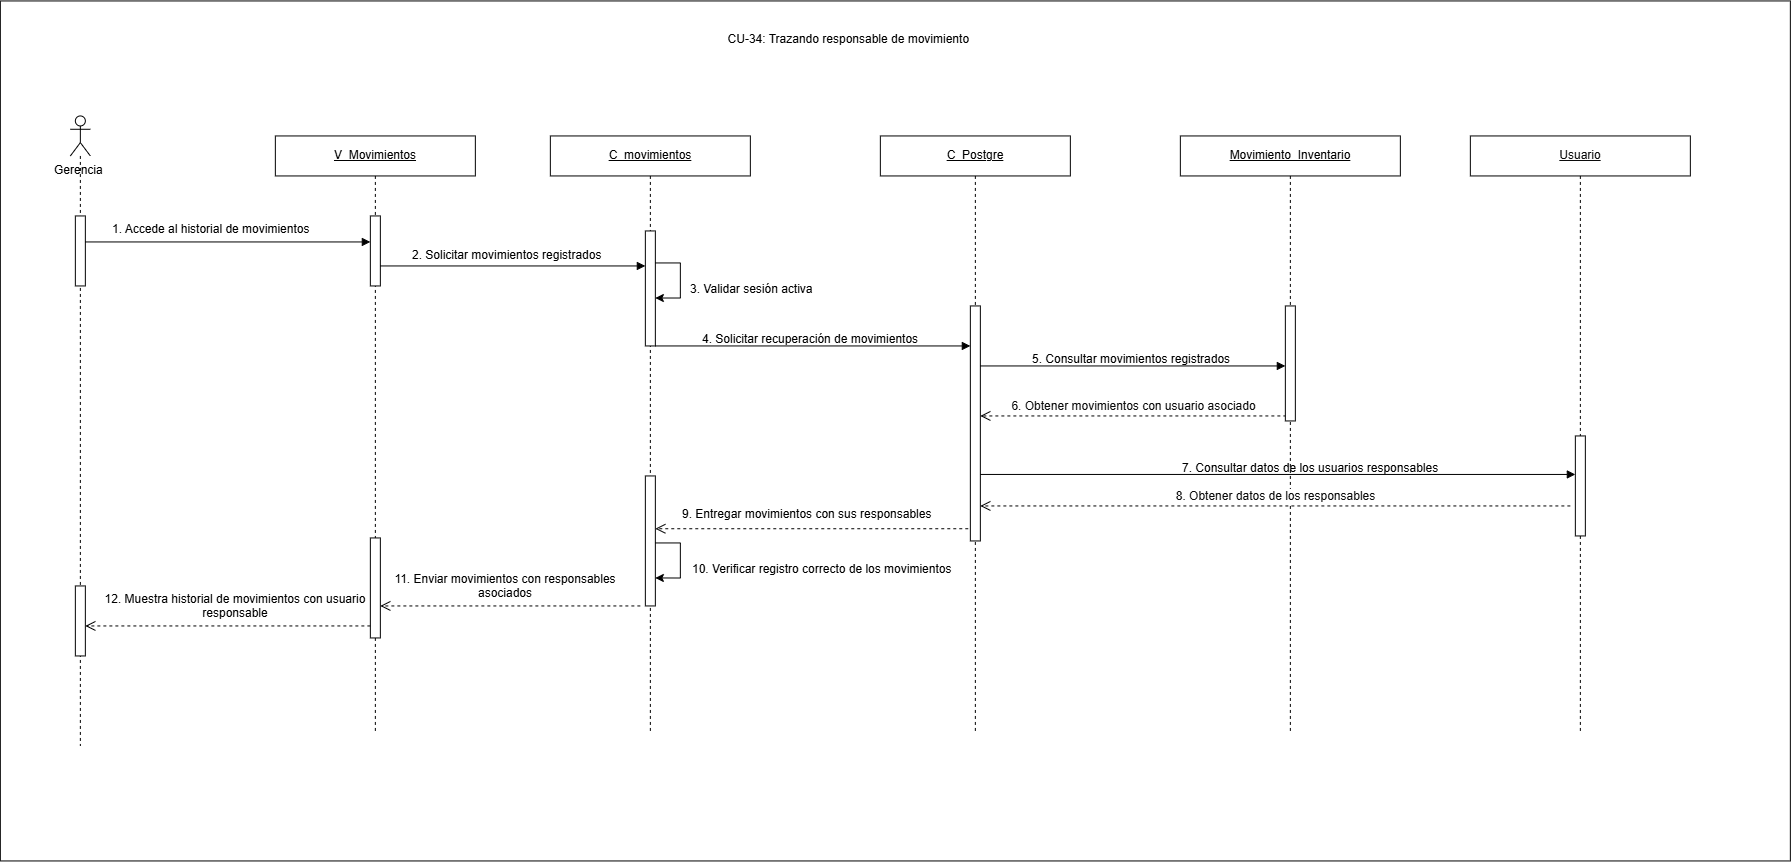

The diagram above was exported from draw.io. Its source (the exported page's mxGraphModel, read from the mxfile embedded in the PNG):
<mxGraphModel dx="4348" dy="2083" grid="1" gridSize="10" guides="1" tooltips="1" connect="1" arrows="1" fold="1" page="1" pageScale="1" pageWidth="827" pageHeight="1169" math="0" shadow="0">
  <root>
    <mxCell id="0" />
    <mxCell id="1" parent="0" />
    <mxCell id="tA2O8J7lcDd0VAOoq4Nu-1" parent="1" style="rounded=0;whiteSpace=wrap;html=1;" value="" vertex="1">
      <mxGeometry height="860" width="1790" x="-2190" y="-1145" as="geometry" />
    </mxCell>
    <mxCell id="VxFHong5syKCYXtyojGF-1" parent="1" style="shape=umlLifeline;perimeter=lifelinePerimeter;whiteSpace=wrap;html=1;container=1;dropTarget=0;collapsible=0;recursiveResize=0;outlineConnect=0;portConstraint=eastwest;participant=umlActor;newEdgeStyle={&quot;curved&quot;:0,&quot;rounded&quot;:0};size=40;" value="" vertex="1">
      <mxGeometry height="630" width="20" x="-2120" y="-1030" as="geometry" />
    </mxCell>
    <mxCell id="VxFHong5syKCYXtyojGF-2" parent="VxFHong5syKCYXtyojGF-1" style="html=1;points=[[0,0,0,0,5],[0,1,0,0,-5],[1,0,0,0,5],[1,1,0,0,-5]];perimeter=orthogonalPerimeter;outlineConnect=0;targetShapes=umlLifeline;portConstraint=eastwest;newEdgeStyle={&quot;curved&quot;:0,&quot;rounded&quot;:0};" value="" vertex="1">
      <mxGeometry height="70" width="10" x="5" y="100" as="geometry" />
    </mxCell>
    <mxCell id="VxFHong5syKCYXtyojGF-3" parent="VxFHong5syKCYXtyojGF-1" style="html=1;points=[[0,0,0,0,5],[0,1,0,0,-5],[1,0,0,0,5],[1,1,0,0,-5]];perimeter=orthogonalPerimeter;outlineConnect=0;targetShapes=umlLifeline;portConstraint=eastwest;newEdgeStyle={&quot;curved&quot;:0,&quot;rounded&quot;:0};" value="" vertex="1">
      <mxGeometry height="70" width="10" x="5" y="470" as="geometry" />
    </mxCell>
    <mxCell id="VxFHong5syKCYXtyojGF-4" parent="1" style="text;html=1;whiteSpace=wrap;strokeColor=none;fillColor=none;align=center;verticalAlign=middle;rounded=0;" value="Gerencia&amp;nbsp;" vertex="1">
      <mxGeometry height="30" width="80" x="-2150" y="-990" as="geometry" />
    </mxCell>
    <mxCell id="VxFHong5syKCYXtyojGF-5" parent="1" style="shape=umlLifeline;perimeter=lifelinePerimeter;whiteSpace=wrap;html=1;container=1;dropTarget=0;collapsible=0;recursiveResize=0;outlineConnect=0;portConstraint=eastwest;newEdgeStyle={&quot;curved&quot;:0,&quot;rounded&quot;:0};" value="&lt;u&gt;C_movimientos&lt;/u&gt;" vertex="1">
      <mxGeometry height="597" width="200" x="-1640" y="-1010" as="geometry" />
    </mxCell>
    <mxCell id="VxFHong5syKCYXtyojGF-6" parent="VxFHong5syKCYXtyojGF-5" style="html=1;points=[[0,0,0,0,5],[0,1,0,0,-5],[1,0,0,0,5],[1,1,0,0,-5]];perimeter=orthogonalPerimeter;outlineConnect=0;targetShapes=umlLifeline;portConstraint=eastwest;newEdgeStyle={&quot;curved&quot;:0,&quot;rounded&quot;:0};" value="" vertex="1">
      <mxGeometry height="115" width="10" x="95" y="95" as="geometry" />
    </mxCell>
    <mxCell id="VxFHong5syKCYXtyojGF-7" parent="VxFHong5syKCYXtyojGF-5" style="html=1;points=[[0,0,0,0,5],[0,1,0,0,-5],[1,0,0,0,5],[1,1,0,0,-5]];perimeter=orthogonalPerimeter;outlineConnect=0;targetShapes=umlLifeline;portConstraint=eastwest;newEdgeStyle={&quot;curved&quot;:0,&quot;rounded&quot;:0};" value="" vertex="1">
      <mxGeometry height="130" width="10" x="95" y="340" as="geometry" />
    </mxCell>
    <mxCell id="VxFHong5syKCYXtyojGF-8" edge="1" parent="VxFHong5syKCYXtyojGF-5" source="VxFHong5syKCYXtyojGF-6" style="endArrow=classic;html=1;rounded=0;endFill=1;startArrow=none;startFill=0;edgeStyle=orthogonalEdgeStyle;innerLoopWaypoints=1;" target="VxFHong5syKCYXtyojGF-6" value="">
      <mxGeometry height="50" relative="1" width="50" as="geometry">
        <Array as="points">
          <mxPoint x="130" y="127" />
          <mxPoint x="130" y="162" />
        </Array>
        <mxPoint x="101" y="127" as="sourcePoint" />
        <mxPoint x="101" y="162" as="targetPoint" />
      </mxGeometry>
    </mxCell>
    <mxCell id="VxFHong5syKCYXtyojGF-9" edge="1" parent="VxFHong5syKCYXtyojGF-5" style="endArrow=classic;html=1;rounded=0;endFill=1;startArrow=none;startFill=0;edgeStyle=orthogonalEdgeStyle;innerLoopWaypoints=1;" value="">
      <mxGeometry height="50" relative="1" width="50" as="geometry">
        <Array as="points">
          <mxPoint x="130" y="407" />
          <mxPoint x="130" y="442" />
        </Array>
        <mxPoint x="105" y="407" as="sourcePoint" />
        <mxPoint x="105" y="442" as="targetPoint" />
      </mxGeometry>
    </mxCell>
    <mxCell id="VxFHong5syKCYXtyojGF-10" parent="1" style="shape=umlLifeline;perimeter=lifelinePerimeter;whiteSpace=wrap;html=1;container=1;dropTarget=0;collapsible=0;recursiveResize=0;outlineConnect=0;portConstraint=eastwest;newEdgeStyle={&quot;curved&quot;:0,&quot;rounded&quot;:0};" value="&lt;u&gt;C_Postgre&lt;/u&gt;" vertex="1">
      <mxGeometry height="597" width="190" x="-1310" y="-1010" as="geometry" />
    </mxCell>
    <mxCell id="VxFHong5syKCYXtyojGF-11" parent="VxFHong5syKCYXtyojGF-10" style="html=1;points=[[0,0,0,0,5],[0,1,0,0,-5],[1,0,0,0,5],[1,1,0,0,-5]];perimeter=orthogonalPerimeter;outlineConnect=0;targetShapes=umlLifeline;portConstraint=eastwest;newEdgeStyle={&quot;curved&quot;:0,&quot;rounded&quot;:0};" value="" vertex="1">
      <mxGeometry height="235" width="10" x="90" y="170" as="geometry" />
    </mxCell>
    <mxCell id="VxFHong5syKCYXtyojGF-12" parent="1" style="shape=umlLifeline;perimeter=lifelinePerimeter;whiteSpace=wrap;html=1;container=1;dropTarget=0;collapsible=0;recursiveResize=0;outlineConnect=0;portConstraint=eastwest;newEdgeStyle={&quot;curved&quot;:0,&quot;rounded&quot;:0};" value="&lt;span style=&quot;color: rgb(11, 11, 11); font-family: &amp;quot;Anthropic Sans&amp;quot;, sans-serif; text-align: start; white-space: nowrap;&quot;&gt;&lt;font&gt;&lt;u&gt;Usuario&lt;/u&gt;&lt;/font&gt;&lt;/span&gt;" vertex="1">
      <mxGeometry height="597" width="220" x="-720" y="-1010" as="geometry" />
    </mxCell>
    <mxCell id="VxFHong5syKCYXtyojGF-13" parent="VxFHong5syKCYXtyojGF-12" style="html=1;points=[[0,0,0,0,5],[0,1,0,0,-5],[1,0,0,0,5],[1,1,0,0,-5]];perimeter=orthogonalPerimeter;outlineConnect=0;targetShapes=umlLifeline;portConstraint=eastwest;newEdgeStyle={&quot;curved&quot;:0,&quot;rounded&quot;:0};" value="" vertex="1">
      <mxGeometry height="100" width="10" x="105" y="300" as="geometry" />
    </mxCell>
    <mxCell id="VxFHong5syKCYXtyojGF-14" edge="1" parent="1" source="VxFHong5syKCYXtyojGF-2" style="html=1;verticalAlign=bottom;endArrow=block;curved=0;rounded=0;" value="">
      <mxGeometry relative="1" width="80" x="0.1111" y="10" as="geometry">
        <mxPoint as="offset" />
        <mxPoint x="-2100" y="-904" as="sourcePoint" />
        <mxPoint x="-1820" y="-904" as="targetPoint" />
      </mxGeometry>
    </mxCell>
    <mxCell id="VxFHong5syKCYXtyojGF-15" edge="1" parent="1" source="VxFHong5syKCYXtyojGF-6" style="html=1;verticalAlign=bottom;endArrow=block;curved=0;rounded=0;align=left;" value="">
      <mxGeometry relative="1" width="80" x="0.0032" as="geometry">
        <mxPoint as="offset" />
        <mxPoint x="-1531" y="-800" as="sourcePoint" />
        <mxPoint x="-1220" y="-800" as="targetPoint" />
      </mxGeometry>
    </mxCell>
    <mxCell id="VxFHong5syKCYXtyojGF-16" edge="1" parent="1" style="html=1;verticalAlign=bottom;endArrow=block;curved=0;rounded=0;" target="VxFHong5syKCYXtyojGF-13" value="">
      <mxGeometry relative="1" width="80" x="0.0164" y="10" as="geometry">
        <mxPoint as="offset" />
        <mxPoint x="-1210" y="-671.5" as="sourcePoint" />
        <mxPoint x="-620" y="-671.5" as="targetPoint" />
      </mxGeometry>
    </mxCell>
    <mxCell id="VxFHong5syKCYXtyojGF-17" edge="1" parent="1" style="html=1;verticalAlign=bottom;endArrow=open;dashed=1;endSize=8;curved=0;rounded=0;" target="VxFHong5syKCYXtyojGF-11" value="&lt;span style=&quot;color: rgb(11, 11, 11); font-family: &amp;quot;Anthropic Sans&amp;quot;, sans-serif; text-align: start;&quot;&gt;&lt;font style=&quot;font-size: 12px;&quot;&gt;6. Obtener movimientos con usuario asociado&lt;/font&gt;&lt;/span&gt;">
      <mxGeometry relative="1" x="0.0017" as="geometry">
        <mxPoint as="offset" />
        <mxPoint x="-904" y="-730" as="sourcePoint" />
        <mxPoint x="-1202" y="-730" as="targetPoint" />
      </mxGeometry>
    </mxCell>
    <mxCell id="VxFHong5syKCYXtyojGF-18" parent="1" style="shape=umlLifeline;perimeter=lifelinePerimeter;whiteSpace=wrap;html=1;container=1;dropTarget=0;collapsible=0;recursiveResize=0;outlineConnect=0;portConstraint=eastwest;newEdgeStyle={&quot;curved&quot;:0,&quot;rounded&quot;:0};" value="&lt;u&gt;Movimiento_Inventario&lt;/u&gt;" vertex="1">
      <mxGeometry height="597" width="220" x="-1010" y="-1010" as="geometry" />
    </mxCell>
    <mxCell id="VxFHong5syKCYXtyojGF-19" parent="VxFHong5syKCYXtyojGF-18" style="html=1;points=[[0,0,0,0,5],[0,1,0,0,-5],[1,0,0,0,5],[1,1,0,0,-5]];perimeter=orthogonalPerimeter;outlineConnect=0;targetShapes=umlLifeline;portConstraint=eastwest;newEdgeStyle={&quot;curved&quot;:0,&quot;rounded&quot;:0};" value="" vertex="1">
      <mxGeometry height="115" width="10" x="105" y="170" as="geometry" />
    </mxCell>
    <mxCell id="VxFHong5syKCYXtyojGF-20" parent="1" style="shape=umlLifeline;perimeter=lifelinePerimeter;whiteSpace=wrap;html=1;container=1;dropTarget=0;collapsible=0;recursiveResize=0;outlineConnect=0;portConstraint=eastwest;newEdgeStyle={&quot;curved&quot;:0,&quot;rounded&quot;:0};" value="&lt;u&gt;V_Movimientos&lt;/u&gt;" vertex="1">
      <mxGeometry height="597" width="200" x="-1915" y="-1010" as="geometry" />
    </mxCell>
    <mxCell id="VxFHong5syKCYXtyojGF-21" parent="VxFHong5syKCYXtyojGF-20" style="html=1;points=[[0,0,0,0,5],[0,1,0,0,-5],[1,0,0,0,5],[1,1,0,0,-5]];perimeter=orthogonalPerimeter;outlineConnect=0;targetShapes=umlLifeline;portConstraint=eastwest;newEdgeStyle={&quot;curved&quot;:0,&quot;rounded&quot;:0};" value="" vertex="1">
      <mxGeometry height="70" width="10" x="95" y="80" as="geometry" />
    </mxCell>
    <mxCell id="VxFHong5syKCYXtyojGF-22" parent="VxFHong5syKCYXtyojGF-20" style="html=1;points=[[0,0,0,0,5],[0,1,0,0,-5],[1,0,0,0,5],[1,1,0,0,-5]];perimeter=orthogonalPerimeter;outlineConnect=0;targetShapes=umlLifeline;portConstraint=eastwest;newEdgeStyle={&quot;curved&quot;:0,&quot;rounded&quot;:0};" value="" vertex="1">
      <mxGeometry height="100" width="10" x="95" y="402" as="geometry" />
    </mxCell>
    <mxCell id="VxFHong5syKCYXtyojGF-23" edge="1" parent="1" source="VxFHong5syKCYXtyojGF-21" style="html=1;verticalAlign=bottom;endArrow=block;curved=0;rounded=0;" value="">
      <mxGeometry relative="1" width="80" x="0.3585" y="20" as="geometry">
        <mxPoint as="offset" />
        <mxPoint x="-1805" y="-880" as="sourcePoint" />
        <mxPoint x="-1545" y="-880" as="targetPoint" />
      </mxGeometry>
    </mxCell>
    <mxCell id="VxFHong5syKCYXtyojGF-24" parent="1" style="text;whiteSpace=wrap;html=1;" value="4. Solicitar recuperación de movimientos" vertex="1">
      <mxGeometry height="20" width="220" x="-1490" y="-820" as="geometry" />
    </mxCell>
    <mxCell id="VxFHong5syKCYXtyojGF-25" edge="1" parent="1" style="html=1;verticalAlign=bottom;endArrow=block;curved=0;rounded=0;" target="VxFHong5syKCYXtyojGF-19" value="">
      <mxGeometry relative="1" width="80" x="-0.0246" y="10" as="geometry">
        <mxPoint as="offset" />
        <mxPoint x="-1210" y="-780" as="sourcePoint" />
        <mxPoint x="-910" y="-780" as="targetPoint" />
      </mxGeometry>
    </mxCell>
    <mxCell id="VxFHong5syKCYXtyojGF-26" edge="1" parent="1" style="html=1;verticalAlign=bottom;endArrow=open;dashed=1;endSize=8;curved=0;rounded=0;" value="&lt;span style=&quot;color: rgb(11, 11, 11); font-family: &amp;quot;Anthropic Sans&amp;quot;, sans-serif; text-align: start;&quot;&gt;&lt;font style=&quot;font-size: 12px;&quot;&gt;8. Obtener datos de los responsables&lt;/font&gt;&lt;/span&gt;">
      <mxGeometry relative="1" x="0.0017" as="geometry">
        <mxPoint as="offset" />
        <mxPoint x="-620" y="-640" as="sourcePoint" />
        <mxPoint x="-1210" y="-640" as="targetPoint" />
      </mxGeometry>
    </mxCell>
    <mxCell id="VxFHong5syKCYXtyojGF-27" edge="1" parent="1" style="html=1;verticalAlign=bottom;endArrow=open;dashed=1;endSize=8;curved=0;rounded=0;" target="VxFHong5syKCYXtyojGF-7" value="">
      <mxGeometry relative="1" x="0.0015" as="geometry">
        <mxPoint as="offset" />
        <mxPoint x="-1222.08" y="-617.21" as="sourcePoint" />
        <mxPoint x="-1529.9966666666664" y="-617.21" as="targetPoint" />
      </mxGeometry>
    </mxCell>
    <mxCell id="VxFHong5syKCYXtyojGF-28" parent="1" style="text;whiteSpace=wrap;html=1;" value="9. Entregar movimientos con sus responsables" vertex="1">
      <mxGeometry height="40" width="280" x="-1510" y="-645" as="geometry" />
    </mxCell>
    <mxCell id="VxFHong5syKCYXtyojGF-29" edge="1" parent="1" style="html=1;verticalAlign=bottom;endArrow=open;dashed=1;endSize=8;curved=0;rounded=0;" value="">
      <mxGeometry relative="1" x="0.0017" as="geometry">
        <mxPoint as="offset" />
        <mxPoint x="-1550" y="-540" as="sourcePoint" />
        <mxPoint x="-1810" y="-540" as="targetPoint" />
      </mxGeometry>
    </mxCell>
    <mxCell id="VxFHong5syKCYXtyojGF-30" parent="1" style="text;whiteSpace=wrap;html=1;align=left;" value="10. Verificar registro correcto de los movimientos" vertex="1">
      <mxGeometry height="30" width="280" x="-1500" y="-590" as="geometry" />
    </mxCell>
    <mxCell id="VxFHong5syKCYXtyojGF-31" parent="1" style="text;whiteSpace=wrap;html=1;align=center;" value="11. Enviar movimientos con responsables asociados" vertex="1">
      <mxGeometry height="30" width="230" x="-1800" y="-580" as="geometry" />
    </mxCell>
    <mxCell id="VxFHong5syKCYXtyojGF-32" edge="1" parent="1" style="html=1;verticalAlign=bottom;endArrow=open;dashed=1;endSize=8;curved=0;rounded=0;" target="VxFHong5syKCYXtyojGF-3" value="">
      <mxGeometry relative="1" x="0.0017" as="geometry">
        <mxPoint as="offset" />
        <mxPoint x="-1820" y="-520" as="sourcePoint" />
        <mxPoint x="-2090" y="-520" as="targetPoint" />
      </mxGeometry>
    </mxCell>
    <mxCell id="VxFHong5syKCYXtyojGF-33" parent="1" style="text;whiteSpace=wrap;html=1;align=center;" value="12. Muestra historial de movimientos con usuario responsable" vertex="1">
      <mxGeometry height="40" width="290" x="-2100" y="-560" as="geometry" />
    </mxCell>
    <mxCell id="VxFHong5syKCYXtyojGF-34" parent="1" style="text;whiteSpace=wrap;html=1;" value="3. Validar sesión activa" vertex="1">
      <mxGeometry height="30" width="130" x="-1502" y="-870" as="geometry" />
    </mxCell>
    <mxCell id="VxFHong5syKCYXtyojGF-35" parent="1" style="text;whiteSpace=wrap;html=1;" value="1. Accede al historial de movimientos" vertex="1">
      <mxGeometry height="20" width="210" x="-2080" y="-930" as="geometry" />
    </mxCell>
    <mxCell id="VxFHong5syKCYXtyojGF-36" parent="1" style="text;whiteSpace=wrap;html=1;" value="2. Solicitar movimientos registrados" vertex="1">
      <mxGeometry height="20" width="220" x="-1780" y="-904" as="geometry" />
    </mxCell>
    <mxCell id="VxFHong5syKCYXtyojGF-37" parent="1" style="text;whiteSpace=wrap;html=1;" value="5. Consultar movimientos registrados" vertex="1">
      <mxGeometry height="20" width="230" x="-1160" y="-800" as="geometry" />
    </mxCell>
    <mxCell id="VxFHong5syKCYXtyojGF-38" parent="1" style="text;whiteSpace=wrap;html=1;" value="7. Consultar datos de los usuarios responsables" vertex="1">
      <mxGeometry height="20" width="290" x="-1010" y="-691.5" as="geometry" />
    </mxCell>
    <mxCell id="UjPsbooiL5mx1mzpP2nr-1" parent="1" style="text;whiteSpace=wrap;html=1;align=center;" value="&lt;span style=&quot;color: rgb(0, 0, 0); font-family: Helvetica; font-size: 12px; font-style: normal; font-variant-ligatures: normal; font-variant-caps: normal; font-weight: 400; letter-spacing: normal; orphans: 2; text-indent: 0px; text-transform: none; widows: 2; word-spacing: 0px; -webkit-text-stroke-width: 0px; white-space: normal; text-decoration-thickness: initial; text-decoration-style: initial; text-decoration-color: initial; float: none; background-color: rgb(255, 255, 255); display: inline !important;&quot;&gt;CU-34: Trazando responsable de movimiento&amp;nbsp;&lt;/span&gt;" vertex="1">
      <mxGeometry height="20" width="280" x="-1480" y="-1120" as="geometry" />
    </mxCell>
  </root>
</mxGraphModel>